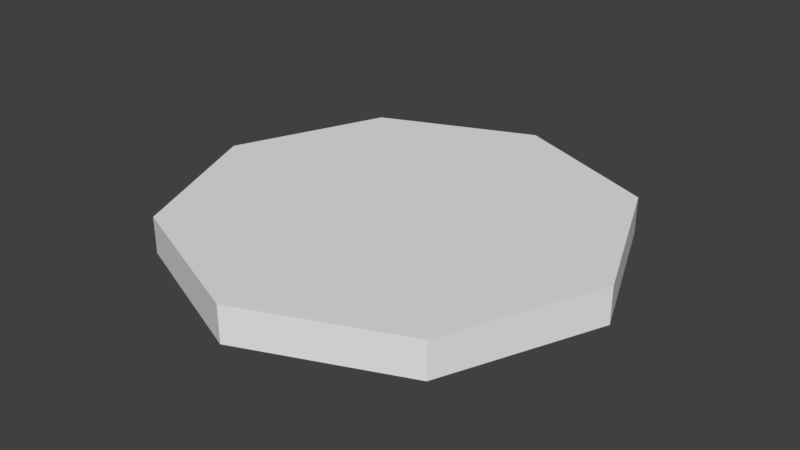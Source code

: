 # Source: PlateformTop.blend  (saved by Blender 2.78.0; exported with 4.5.12 LTS)
import bpy
from mathutils import Matrix  # noqa: F401  (used for matrix-valued properties, if any)

bpy.ops.wm.read_factory_settings(use_empty=True)
scene = bpy.context.scene
scene.name = 'Scene'

# ---- collections
col_collection_1 = bpy.data.collections.new('Collection 1'); scene.collection.children.link(col_collection_1)

# ---- world
world_world = bpy.data.worlds.new('World'); scene.world = world_world
world_world.color = (0.05088, 0.05088, 0.05088)
world_world.use_sun_shadow = False
world_world.sun_shadow_jitter_overblur = 0.0
world_world.cycles.sampling_method = 'MANUAL'

# ---- meshes
me_circle = bpy.data.meshes.new('Circle')
me_circle.from_pydata([(0.0, 1.0, 0.0), (-0.7071, 0.7071, 0.0), (-1.0, -4.371e-08, 0.0), (-0.7071, -0.7071, 0.0), (8.742e-08, -1.0, 0.0), (0.7071, -0.7071, 0.0), (1.0, 1.192e-08, 0.0), (0.7071, 0.7071, 0.0), (0.0, 1.0, 0.1663), (-0.7071, 0.7071, 0.1663), (-1.0, -4.371e-08, 0.1663), (-0.7071, -0.7071, 0.1663), (8.742e-08, -1.0, 0.1663), (0.7071, -0.7071, 0.1663), (1.0, 1.192e-08, 0.1663), (0.7071, 0.7071, 0.1663)], [], [(1, 0, 7, 6, 5, 4, 3, 2), (9, 10, 11, 12, 13, 14, 15, 8), (4, 5, 13, 12), (2, 3, 11, 10), (0, 1, 9, 8), (7, 0, 8, 15), (5, 6, 14, 13), (3, 4, 12, 11), (1, 2, 10, 9), (6, 7, 15, 14)])
me_circle.use_remesh_preserve_volume = False
me_circle.use_remesh_preserve_attributes = False
me_circle.use_mirror_vertex_groups = False
me_circle.update()

# ---- objects
ob_circle = bpy.data.objects.new('Circle', me_circle)

# ---- transforms, parenting, visibility, modifiers, constraints
ob_circle.location = (0.0, 0.0, 0.0)
ob_circle.lineart.crease_threshold = 0.0

# ---- collection membership
col_collection_1.objects.link(ob_circle)

# ---- scene / render settings (as saved in the file)
scene.frame_start = 1; scene.frame_end = 250; scene.frame_set(1)
scene.render.engine = 'BLENDER_EEVEE_NEXT'
scene.render.resolution_percentage = 50
scene.render.dither_intensity = 0.0
scene.cycles.use_denoising = False
scene.cycles.samples = 128
scene.cycles.sampling_pattern = 'TABULATED_SOBOL'
scene.cycles.light_sampling_threshold = 0.0
scene.cycles.use_adaptive_sampling = False
scene.cycles.use_light_tree = False
scene.cycles.blur_glossy = 0.0
scene.cycles.sample_clamp_indirect = 0.0
scene.view_settings.view_transform = 'Standard'
bpy.context.view_layer.update()

# ---- added for rendering (the .blend has no active camera and no usable light): camera, sun
cam_auto = bpy.data.cameras.new('AutoCamera')
cam_auto.lens = 50.0
cam_auto.sensor_width = 36.0
cam_auto.clip_end = 1000.0
ob_auto_camera = bpy.data.objects.new('AutoCamera', cam_auto)
scene.collection.objects.link(ob_auto_camera)
ob_auto_camera.location = (2.62145, -3.14574, 2.18033)
ob_auto_camera.rotation_euler = (1.09748, -7.21219e-08, 0.694738)
scene.camera = ob_auto_camera
light_auto_sun = bpy.data.lights.new('AutoSun', 'SUN')
light_auto_sun.energy = 3.0
light_auto_sun.angle = 0.0523599
ob_auto_sun = bpy.data.objects.new('AutoSun', light_auto_sun)
scene.collection.objects.link(ob_auto_sun)
ob_auto_sun.rotation_euler = (0.872665, 0.174533, 0.523599)
bpy.context.view_layer.update()

